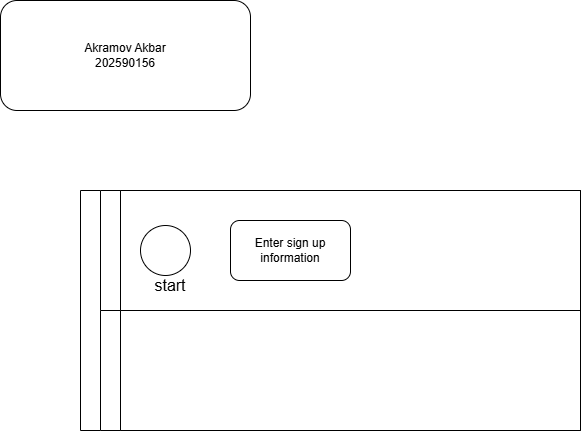

The diagram above was exported from draw.io. Its source (the exported page's mxGraphModel, read from the mxfile embedded in the PNG):
<mxGraphModel dx="1414" dy="785" grid="1" gridSize="10" guides="1" tooltips="1" connect="1" arrows="1" fold="1" page="1" pageScale="1" pageWidth="850" pageHeight="1100" math="0" shadow="0">
  <root>
    <mxCell id="0" />
    <mxCell id="1" parent="0" />
    <mxCell id="mT8VXLe58iiIMMOGu-bj-1" parent="1" style="swimlane;childLayout=stackLayout;resizeParent=1;resizeParentMax=0;horizontal=0;startSize=20;horizontalStack=0;html=1;" value="" vertex="1">
      <mxGeometry height="240" width="500" x="300" y="210" as="geometry" />
    </mxCell>
    <mxCell id="mT8VXLe58iiIMMOGu-bj-2" parent="mT8VXLe58iiIMMOGu-bj-1" style="swimlane;startSize=20;horizontal=0;html=1;" value="" vertex="1">
      <mxGeometry height="120" width="480" x="20" as="geometry" />
    </mxCell>
    <mxCell id="mT8VXLe58iiIMMOGu-bj-3" parent="mT8VXLe58iiIMMOGu-bj-2" style="points=[[0.145,0.145,0],[0.5,0,0],[0.855,0.145,0],[1,0.5,0],[0.855,0.855,0],[0.5,1,0],[0.145,0.855,0],[0,0.5,0]];shape=mxgraph.bpmn.event;html=1;verticalLabelPosition=bottom;labelBackgroundColor=#ffffff;verticalAlign=top;align=center;perimeter=ellipsePerimeter;outlineConnect=0;aspect=fixed;outline=standard;symbol=general;" value="" vertex="1">
      <mxGeometry height="50" width="50" x="40" y="35" as="geometry" />
    </mxCell>
    <mxCell id="mT8VXLe58iiIMMOGu-bj-4" parent="mT8VXLe58iiIMMOGu-bj-2" style="rounded=1;whiteSpace=wrap;html=1;" value="Enter sign up information" vertex="1">
      <mxGeometry height="60" width="120" x="130" y="30" as="geometry" />
    </mxCell>
    <mxCell id="mT8VXLe58iiIMMOGu-bj-5" parent="mT8VXLe58iiIMMOGu-bj-1" style="swimlane;startSize=20;horizontal=0;html=1;" value="" vertex="1">
      <mxGeometry height="120" width="480" x="20" y="120" as="geometry" />
    </mxCell>
    <mxCell id="mT8VXLe58iiIMMOGu-bj-6" parent="1" style="text;html=1;whiteSpace=wrap;strokeColor=none;fillColor=none;align=center;verticalAlign=middle;rounded=0;fontSize=16;" value="start" vertex="1">
      <mxGeometry height="30" width="60" x="360" y="290" as="geometry" />
    </mxCell>
    <mxCell id="mT8VXLe58iiIMMOGu-bj-10" parent="1" style="rounded=1;whiteSpace=wrap;html=1;" value="Akramov Akbar&lt;div&gt;202590156&lt;/div&gt;" vertex="1">
      <mxGeometry height="110" width="250" x="220" y="20" as="geometry" />
    </mxCell>
  </root>
</mxGraphModel>